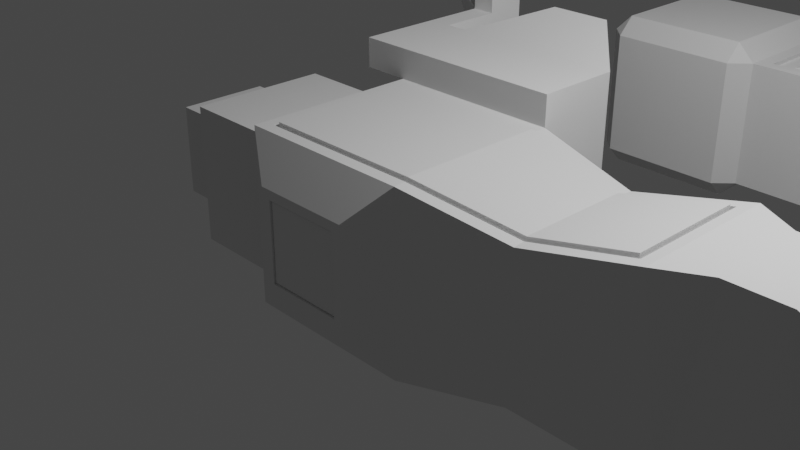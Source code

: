 # Source: LowPoly_SF01.blend  (saved by Blender 2.83.18; exported with 4.5.12 LTS)
import bpy
from mathutils import Matrix  # noqa: F401  (used for matrix-valued properties, if any)

bpy.ops.wm.read_factory_settings(use_empty=True)
scene = bpy.context.scene
scene.name = 'Scene'

# ---- collections
col_collection = bpy.data.collections.new('Collection'); scene.collection.children.link(col_collection)

# ---- world
world_world = bpy.data.worlds.new('World'); scene.world = world_world
world_world.use_nodes = True; world_world.node_tree.nodes.clear()
_N = world_world.node_tree.nodes; _L = world_world.node_tree.links
n0 = _N.new('ShaderNodeOutputWorld'); n0.name = 'World Output'; n0.location = (300, 300)
n1 = _N.new('ShaderNodeBackground'); n1.name = 'Background'; n1.location = (10, 300)
n1.inputs[0].default_value = (0.05088, 0.05088, 0.05088, 1.0)
_L.new(n1.outputs[0], n0.inputs[0])
n0.is_active_output = True
world_world.color = (0.05088, 0.05088, 0.05088)
world_world.use_sun_shadow = False
world_world.sun_shadow_jitter_overblur = 0.0

# ---- cameras
cam_camera = bpy.data.cameras.new('Camera')
cam_camera.clip_end = 100.0
cam_camera.ortho_scale = 7.314

# ---- lights
light_light = bpy.data.lights.new('Light', 'POINT')
light_light.transmission_factor = 0.0
light_light.energy = 1000.0
light_light.shadow_soft_size = 0.1
light_light.shadow_maximum_resolution = 0.006
light_light.use_absolute_resolution = True

# ---- meshes
me_cube_001 = bpy.data.meshes.new('Cube.001')
me_cube_001.from_pydata([(-1.0, -0.7956, -0.7956), (-1.0, -0.7956, 0.7956), (-1.0, 0.7956, -0.7956), (-1.0, 0.7956, 0.7956), (1.0, -1.0, -1.0), (1.0, -1.0, 1.0), (1.0, 1.0, -1.0), (0.9885, 0.864, 1.002), (2.182, 0.6542, 0.7923), (2.194, 0.7903, -0.7903), (2.194, -0.7903, -0.7903), (2.194, -0.7903, 0.7903), (3.305, 0.6542, 1.069), (3.437, 0.7903, -0.7903), (3.437, -0.7903, -0.7903), (3.305, -0.6542, 1.069), (3.887, 0.538, 1.102), (3.749, 0.7903, -0.7903), (3.749, -0.7903, -0.7903), (3.887, -0.538, 1.102), (4.076, 0.538, 1.102), (4.026, 0.7903, -0.7903), (4.026, -0.7903, -0.7903), (4.076, -0.538, 1.102), (4.276, 0.538, 1.102), (4.32, 0.7903, -0.7903), (4.32, -0.7903, -0.7903), (4.276, -0.538, 1.102), (4.493, 0.538, 1.102), (4.638, 0.7903, -0.7903), (4.638, -0.7903, -0.7903), (4.493, -0.538, 1.102), (-1.0, 1.985, 1.0), (-1.0, 1.985, -1.0), (1.0, 1.985, -1.0), (1.0, 1.985, 1.0), (-1.0, 1.0, 1.344), (1.0, 1.0, 1.344), (-1.0, 1.985, 1.344), (1.0, 1.985, 1.344), (-0.361, 2.738, 1.472), (0.361, 2.738, 1.472), (-0.361, 2.738, 1.596), (0.361, 2.738, 1.596), (-1.274, 1.985, 1.0), (-1.274, 1.0, 1.0), (-1.274, 1.985, 1.344), (-1.274, 1.0, 1.344), (-1.55, 1.985, 1.0), (-1.55, 1.0, 1.0), (-1.55, 1.985, 1.344), (-1.55, 1.0, 1.344), (-1.274, 2.705, 1.344), (-1.274, 2.705, 1.0), (-1.55, 2.705, 1.344), (-1.55, 2.705, 1.0), (-1.274, 3.196, 1.344), (-1.274, 3.196, 1.0), (-1.55, 3.196, 1.344), (-1.55, 3.196, 1.0), (-1.55, 2.705, 1.82), (-1.274, 2.705, 1.82), (-1.55, 3.196, 1.82), (-1.274, 3.196, 1.82), (-1.55, 2.705, 2.096), (-1.274, 2.705, 2.096), (-1.55, 3.196, 2.096), (-1.274, 3.196, 2.096), (-1.55, 2.705, 2.413), (-1.274, 2.705, 2.413), (-1.55, 3.196, 2.413), (-1.274, 3.196, 2.413), (-1.0, 1.0, -1.0), (-1.0, -1.0, -1.0), (-0.864, -0.864, 1.0), (-0.864, 0.864, 1.0), (-2.266, 0.523, -0.523), (-2.266, -0.523, -0.523), (-2.266, -0.523, 0.523), (-2.266, 0.523, 0.523), (-2.266, 0.7956, -0.7956), (-2.266, -0.7956, -0.7956), (-2.266, -0.7956, 0.7956), (-2.266, 0.7956, 0.7956), (-2.986, 0.3744, -0.3744), (-2.986, -0.3744, -0.3744), (-2.986, -0.3744, 0.3744), (-2.986, 0.3744, 0.3744), (-2.986, 0.4969, -0.4969), (-2.986, -0.4969, -0.4969), (-2.986, -0.4969, 0.4969), (-2.986, 0.4969, 0.4969), (-2.213, 0.3484, -0.3484), (-2.213, -0.3484, -0.3484), (-2.213, -0.3484, 0.3484), (-2.213, 0.3484, 0.3484), (-0.4578, -1.267, -0.4578), (-0.4578, -1.267, 0.4578), (0.4578, -1.267, 0.4578), (0.4578, -1.267, -0.4578), (-0.5665, -1.267, -0.5665), (-0.5665, -1.267, 0.5665), (0.5665, -1.267, 0.5665), (0.5665, -1.267, -0.5665), (-0.4413, -1.234, -0.4413), (-0.4413, -1.234, 0.4413), (0.4413, -1.234, 0.4413), (0.4413, -1.234, -0.4413), (-1.0, -1.0, 1.0), (-1.0, 1.0, 1.0), (1.0, 1.0, 1.0), (0.9885, -0.864, 1.002), (2.182, -0.6542, 0.7923), (2.194, 0.7903, 0.7903), (3.437, 0.7903, 1.102), (3.437, -0.7903, 1.102), (0.9896, 0.864, 0.955), (0.9896, -0.864, 0.955), (2.18, 0.6174, 0.7458), (2.183, -0.6542, 0.7453), (-0.8261, -0.8272, 0.953), (-0.8261, 0.8272, 0.953), (3.27, 0.6174, 1.013), (3.27, -0.6174, 1.013), (-0.8629, -0.864, 0.953), (-0.8629, 0.864, 0.953), (0.9865, 0.8272, 0.9556), (0.9865, -0.8272, 0.9556), (2.18, -0.6174, 0.7458), (2.183, 0.6542, 0.7453), (3.306, 0.6542, 1.022), (3.306, -0.6542, 1.022), (0.9853, 0.8272, 1.006), (0.9853, -0.8272, 1.006), (2.179, 0.6174, 0.7963), (2.179, -0.6174, 0.7963), (-0.8272, -0.8272, 1.004), (-0.8272, 0.8272, 1.004), (3.269, 0.6174, 1.064), (3.269, -0.6174, 1.064), (-0.4578, -1.234, -0.4578), (-0.4578, -1.234, 0.4578), (0.4578, -1.234, 0.4578), (0.4578, -1.234, -0.4578), (-0.4413, -1.234, -0.4413), (-0.4413, -1.234, 0.4413), (0.4413, -1.234, 0.4413), (0.4413, -1.234, -0.4413), (-0.4413, -1.249, -0.4413), (-0.4413, -1.249, 0.4413), (0.4413, -1.249, 0.4413), (0.4413, -1.249, -0.4413), (-2.986, 0.523, -0.523), (-2.986, -0.523, -0.523), (-2.986, -0.523, 0.523), (-2.986, 0.523, 0.523), (-2.986, 0.3484, -0.3484), (-2.986, -0.3484, -0.3484), (-2.986, -0.3484, 0.3484), (-2.986, 0.3484, 0.3484), (-2.976, -0.4969, -0.4969), (-2.976, -0.3744, -0.3744), (-2.976, 0.3744, -0.3744), (-2.976, 0.4969, -0.4969), (-2.976, -0.4969, 0.4969), (-2.976, -0.3744, 0.3744), (-2.976, 0.4969, 0.4969), (-2.976, 0.3744, 0.3744), (-1.53, 2.724, 2.82), (-1.561, 2.708, 2.802), (-1.274, 2.705, 2.8), (-1.294, 2.724, 2.82), (-1.561, 3.192, 2.802), (-1.53, 3.176, 2.82), (-1.294, 3.176, 2.82), (-1.274, 3.196, 2.8), (-1.921, 3.059, 2.159), (-1.915, 3.069, 2.156), (-1.915, 2.832, 2.156), (-1.921, 2.842, 2.159), (-1.915, 3.069, 2.352), (-1.921, 3.059, 2.336), (-1.921, 2.842, 2.336), (-1.915, 2.832, 2.352), (-1.932, 3.051, 1.885), (-1.917, 3.072, 1.868), (-1.917, 2.829, 1.868), (-1.932, 2.849, 1.885), (-1.917, 3.072, 2.005), (-1.932, 3.051, 1.986), (-1.932, 2.849, 1.986), (-1.917, 2.829, 2.005), (-1.971, 2.832, 1.64), (-1.978, 2.842, 1.636), (-1.978, 2.842, 1.49), (-1.971, 2.832, 1.474), (-1.978, 3.058, 1.636), (-1.971, 3.069, 1.64), (-1.971, 3.069, 1.474), (-1.978, 3.058, 1.49), (4.863, 0.7612, 1.102), (4.911, 0.7359, 1.048), (4.911, 0.7359, -0.7359), (4.855, 0.7903, -0.7903), (4.911, -0.7359, -0.7359), (4.855, -0.7903, -0.7903), (4.863, -0.7612, 1.102), (4.911, -0.7359, 1.048), (0.9863, 0.8252, 1.034), (0.9847, 0.8272, 1.032), (0.983, 0.8255, 1.034), (0.9863, -0.8252, 1.034), (0.983, -0.8255, 1.034), (0.9847, -0.8272, 1.032), (2.18, 0.6158, 0.8248), (2.179, 0.6174, 0.8227), (2.177, 0.616, 0.8247), (2.18, -0.6158, 0.8248), (2.177, -0.616, 0.8247), (2.179, -0.6174, 0.8227), (-0.8278, -0.8272, 1.03), (-0.8262, -0.8255, 1.032), (-0.8262, 0.8255, 1.032), (-0.8278, 0.8272, 1.03), (3.268, 0.6174, 1.09), (3.267, 0.6158, 1.091), (3.267, -0.6158, 1.091), (3.268, -0.6174, 1.09)], [], [(0, 1, 82, 81), (32, 109, 45, 44), (5, 4, 10, 11), (108, 73, 100, 101), (72, 6, 4, 73), (111, 112, 119, 117), (15, 12, 130, 131), (4, 6, 9, 10), (12, 8, 129, 130), (6, 110, 113, 9), (114, 115, 19, 16), (9, 113, 114, 13), (11, 10, 14, 115), (10, 9, 13, 14), (19, 18, 22, 23), (13, 114, 16, 17), (115, 14, 18, 19), (14, 13, 17, 18), (20, 23, 27, 24), (18, 17, 21, 22), (16, 19, 23, 20), (17, 16, 20, 21), (25, 24, 28, 29), (21, 20, 24, 25), (23, 22, 26, 27), (22, 21, 25, 26), (27, 26, 30, 31), (26, 25, 29, 30), (24, 27, 31, 28), (28, 31, 206, 200), (31, 30, 205, 206), (30, 29, 203, 205), (202, 201, 207, 204), (33, 32, 35, 34), (72, 109, 32, 33), (110, 6, 34, 35), (6, 72, 33, 34), (36, 37, 39, 38), (109, 110, 37, 36), (110, 35, 39, 37), (38, 39, 43, 42), (41, 40, 42, 43), (39, 35, 41, 43), (35, 32, 40, 41), (32, 38, 42, 40), (46, 44, 53, 52), (109, 36, 47, 45), (38, 32, 44, 46), (36, 38, 46, 47), (48, 49, 51, 50), (47, 46, 50, 51), (45, 47, 51, 49), (44, 45, 49, 48), (53, 55, 59, 57), (44, 48, 55, 53), (50, 46, 52, 54), (48, 50, 54, 55), (56, 57, 59, 58), (52, 53, 57, 56), (56, 58, 62, 63), (54, 58, 197, 192), (194, 193, 196, 199), (58, 59, 198, 197), (59, 55, 195, 198), (60, 61, 65, 64), (54, 52, 61, 60), (52, 56, 63, 61), (58, 54, 60, 62), (66, 64, 68, 70), (63, 62, 66, 67), (61, 63, 67, 65), (66, 62, 185, 188), (184, 187, 190, 189), (60, 64, 191, 186), (64, 66, 188, 191), (68, 169, 183, 178), (67, 66, 70, 71), (65, 67, 71, 69), (64, 65, 69, 68), (70, 68, 178, 177), (71, 70, 172, 175), (169, 172, 180, 183), (172, 70, 177, 180), (168, 171, 174, 173), (69, 71, 175, 170), (0, 2, 72, 73), (1, 0, 73, 108), (3, 1, 108, 109), (2, 3, 109, 72), (79, 76, 152, 155), (1, 3, 83, 82), (2, 0, 81, 80), (3, 2, 80, 83), (77, 76, 80, 81), (78, 77, 81, 82), (79, 78, 82, 83), (76, 79, 83, 80), (158, 159, 95, 94), (77, 78, 154, 153), (78, 79, 155, 154), (76, 77, 153, 152), (90, 91, 166, 164), (85, 84, 162, 161), (87, 86, 165, 167), (89, 90, 164, 160), (93, 94, 95, 92), (156, 157, 93, 92), (159, 156, 92, 95), (157, 158, 94, 93), (98, 97, 141, 142), (73, 4, 103, 100), (5, 108, 101, 102), (4, 5, 102, 103), (96, 97, 101, 100), (98, 99, 103, 102), (99, 96, 100, 103), (97, 98, 102, 101), (104, 107, 147, 144), (99, 98, 142, 143), (96, 99, 143, 140), (97, 96, 140, 141), (74, 75, 109, 108), (75, 7, 110, 109), (111, 74, 108, 5), (112, 111, 5, 11), (7, 8, 113, 110), (12, 15, 115, 114), (15, 112, 11, 115), (8, 12, 114, 113), (127, 128, 135, 133), (123, 122, 138, 139), (122, 118, 134, 138), (7, 75, 125, 116), (112, 15, 131, 119), (8, 7, 116, 129), (74, 111, 117, 124), (75, 74, 124, 125), (120, 121, 125, 124), (121, 126, 116, 125), (127, 120, 124, 117), (128, 127, 117, 119), (126, 118, 129, 116), (122, 123, 131, 130), (123, 128, 119, 131), (118, 122, 130, 129), (137, 136, 220, 223), (136, 133, 213, 220), (214, 217, 226, 225), (126, 121, 137, 132), (128, 123, 139, 135), (118, 126, 132, 134), (120, 127, 133, 136), (121, 120, 136, 137), (104, 105, 141, 140), (106, 107, 143, 142), (107, 104, 140, 143), (105, 106, 142, 141), (145, 144, 148, 149), (105, 104, 144, 145), (106, 105, 145, 146), (107, 106, 146, 147), (151, 150, 149, 148), (146, 145, 149, 150), (147, 146, 150, 151), (144, 147, 151, 148), (89, 88, 152, 153), (90, 89, 153, 154), (91, 90, 154, 155), (88, 91, 155, 152), (84, 85, 157, 156), (85, 86, 158, 157), (86, 87, 159, 158), (87, 84, 156, 159), (161, 162, 163, 160), (165, 161, 160, 164), (167, 165, 164, 166), (162, 167, 166, 163), (88, 89, 160, 163), (84, 87, 167, 162), (86, 85, 161, 165), (91, 88, 163, 166), (169, 170, 171, 168), (173, 174, 175, 172), (174, 171, 170, 175), (172, 169, 168, 173), (68, 69, 170, 169), (177, 178, 179, 176), (181, 182, 183, 180), (178, 183, 182, 179), (180, 177, 176, 181), (176, 179, 182, 181), (185, 186, 187, 184), (189, 190, 191, 188), (190, 187, 186, 191), (188, 185, 184, 189), (62, 60, 186, 185), (193, 194, 195, 192), (197, 198, 199, 196), (194, 199, 198, 195), (196, 193, 192, 197), (55, 54, 192, 195), (201, 202, 203, 200), (205, 203, 202, 204), (200, 206, 207, 201), (206, 205, 204, 207), (29, 28, 200, 203), (134, 132, 209, 215), (138, 134, 215, 224), (210, 222, 221, 212), (132, 137, 223, 209), (133, 135, 219, 213), (139, 138, 224, 227), (135, 139, 227, 219), (208, 209, 210), (211, 212, 213), (214, 215, 216), (217, 218, 219), (210, 212, 211, 208), (216, 218, 217, 214), (221, 222, 223, 220), (222, 210, 209, 223), (212, 221, 220, 213), (218, 211, 213, 219), (215, 209, 208, 216), (225, 226, 227, 224), (219, 227, 226, 217), (224, 215, 214, 225), (208, 211, 218, 216)])
_uv = me_cube_001.uv_layers.new(name='UVMap')
_uv.uv.foreach_set('vector', [0.4005, 0.02555, 0.5995, 0.02555, 0.5995, 0.02555, 0.4005, 0.02555, 0.625, 0.25, 0.625, 0.25, 0.625, 0.25, 0.625, 0.25, 0.625, 0.75, 0.375, 0.75, 0.375, 0.75, 0.625, 0.75, 0.625, 0.0, 0.375, 0.0, 0.375, 0.0, 0.625, 0.0, 0.125, 0.5, 0.375, 0.5, 0.375, 0.75, 0.125, 0.75, 0.625, 0.7329, 0.625, 0.7285, 0.625, 0.7285, 0.625, 0.7329, 0.625, 0.7285, 0.625, 0.5215, 0.625, 0.5215, 0.625, 0.7285, 0.375, 0.75, 0.375, 0.5, 0.375, 0.5, 0.375, 0.75, 0.625, 0.5215, 0.625, 0.5215, 0.625, 0.5215, 0.625, 0.5215, 0.375, 0.5, 0.625, 0.5, 0.625, 0.5, 0.375, 0.5, 0.625, 0.5, 0.625, 0.75, 0.625, 0.75, 0.625, 0.5, 0.375, 0.5, 0.625, 0.5, 0.625, 0.5, 0.375, 0.5, 0.625, 0.75, 0.375, 0.75, 0.375, 0.75, 0.625, 0.75, 0.375, 0.75, 0.375, 0.5, 0.375, 0.5, 0.375, 0.75, 0.625, 0.75, 0.375, 0.75, 0.375, 0.75, 0.625, 0.75, 0.375, 0.5, 0.625, 0.5, 0.625, 0.5, 0.375, 0.5, 0.625, 0.75, 0.375, 0.75, 0.375, 0.75, 0.625, 0.75, 0.375, 0.75, 0.375, 0.5, 0.375, 0.5, 0.375, 0.75, 0.625, 0.5, 0.625, 0.75, 0.625, 0.75, 0.625, 0.5, 0.375, 0.75, 0.375, 0.5, 0.375, 0.5, 0.375, 0.75, 0.625, 0.5, 0.625, 0.75, 0.625, 0.75, 0.625, 0.5, 0.375, 0.5, 0.625, 0.5, 0.625, 0.5, 0.375, 0.5, 0.375, 0.5, 0.625, 0.5, 0.625, 0.5, 0.375, 0.5, 0.375, 0.5, 0.625, 0.5, 0.625, 0.5, 0.375, 0.5, 0.625, 0.75, 0.375, 0.75, 0.375, 0.75, 0.625, 0.75, 0.375, 0.75, 0.375, 0.5, 0.375, 0.5, 0.375, 0.75, 0.625, 0.75, 0.375, 0.75, 0.375, 0.75, 0.625, 0.75, 0.375, 0.75, 0.375, 0.5, 0.375, 0.5, 0.375, 0.75, 0.625, 0.5, 0.625, 0.75, 0.625, 0.75, 0.625, 0.5, 0.625, 0.5, 0.625, 0.75, 0.625, 0.75, 0.625, 0.5, 0.625, 0.75, 0.375, 0.75, 0.375, 0.75, 0.625, 0.75, 0.375, 0.75, 0.375, 0.5, 0.375, 0.5, 0.375, 0.75, 0.3822, 0.5086, 0.6178, 0.5086, 0.6178, 0.7414, 0.3822, 0.7414, 0.375, 0.25, 0.625, 0.25, 0.625, 0.5, 0.375, 0.5, 0.375, 0.25, 0.625, 0.25, 0.625, 0.25, 0.375, 0.25, 0.625, 0.5, 0.375, 0.5, 0.375, 0.5, 0.625, 0.5, 0.375, 0.5, 0.125, 0.5, 0.125, 0.5, 0.375, 0.5, 0.875, 0.5, 0.625, 0.5, 0.625, 0.5, 0.875, 0.5, 0.875, 0.5, 0.625, 0.5, 0.625, 0.5, 0.875, 0.5, 0.625, 0.5, 0.625, 0.5, 0.625, 0.5, 0.625, 0.5, 0.875, 0.5, 0.625, 0.5, 0.625, 0.5, 0.875, 0.5, 0.625, 0.5, 0.625, 0.25, 0.625, 0.25, 0.625, 0.5, 0.625, 0.5, 0.625, 0.5, 0.625, 0.5, 0.625, 0.5, 0.625, 0.5, 0.625, 0.25, 0.625, 0.25, 0.625, 0.5, 0.625, 0.25, 0.625, 0.25, 0.625, 0.25, 0.625, 0.25, 0.625, 0.25, 0.625, 0.25, 0.625, 0.25, 0.625, 0.25, 0.875, 0.5, 0.875, 0.5, 0.875, 0.5, 0.875, 0.5, 0.625, 0.25, 0.625, 0.25, 0.625, 0.25, 0.625, 0.25, 0.875, 0.5, 0.875, 0.5, 0.875, 0.5, 0.875, 0.5, 0.625, 0.25, 0.625, 0.25, 0.625, 0.25, 0.625, 0.25, 0.875, 0.5, 0.875, 0.5, 0.875, 0.5, 0.875, 0.5, 0.875, 0.5, 0.875, 0.5, 0.875, 0.5, 0.875, 0.5, 0.625, 0.25, 0.625, 0.25, 0.625, 0.25, 0.625, 0.25, 0.625, 0.25, 0.625, 0.25, 0.625, 0.25, 0.625, 0.25, 0.625, 0.25, 0.625, 0.25, 0.625, 0.25, 0.625, 0.25, 0.875, 0.5, 0.875, 0.5, 0.875, 0.5, 0.875, 0.5, 0.625, 0.25, 0.625, 0.25, 0.625, 0.25, 0.625, 0.25, 0.625, 0.25, 0.625, 0.25, 0.625, 0.25, 0.625, 0.25, 0.625, 0.25, 0.625, 0.25, 0.625, 0.25, 0.625, 0.25, 0.625, 0.25, 0.625, 0.25, 0.625, 0.25, 0.625, 0.25, 0.875, 0.5, 0.875, 0.5, 0.875, 0.5, 0.875, 0.5, 0.625, 0.25, 0.625, 0.25, 0.625, 0.25, 0.625, 0.25, 0.625, 0.25, 0.625, 0.25, 0.625, 0.25, 0.625, 0.25, 0.625, 0.25, 0.625, 0.25, 0.625, 0.25, 0.625, 0.25, 0.875, 0.5, 0.875, 0.5, 0.875, 0.5, 0.875, 0.5, 0.875, 0.5, 0.875, 0.5, 0.875, 0.5, 0.875, 0.5, 0.625, 0.25, 0.625, 0.25, 0.625, 0.25, 0.625, 0.25, 0.875, 0.5, 0.875, 0.5, 0.875, 0.5, 0.875, 0.5, 0.875, 0.5, 0.875, 0.5, 0.875, 0.5, 0.875, 0.5, 0.625, 0.25, 0.625, 0.25, 0.625, 0.25, 0.625, 0.25, 0.625, 0.25, 0.625, 0.25, 0.625, 0.25, 0.625, 0.25, 0.625, 0.25, 0.625, 0.25, 0.625, 0.25, 0.625, 0.25, 0.875, 0.5, 0.875, 0.5, 0.875, 0.5, 0.875, 0.5, 0.875, 0.5, 0.875, 0.5, 0.875, 0.5, 0.875, 0.5, 0.875, 0.5, 0.875, 0.5, 0.875, 0.5, 0.875, 0.5, 0.875, 0.5, 0.875, 0.5, 0.875, 0.5, 0.875, 0.5, 0.625, 0.25, 0.625, 0.25, 0.625, 0.25, 0.625, 0.25, 0.625, 0.25, 0.625, 0.25, 0.625, 0.25, 0.625, 0.25, 0.875, 0.5, 0.875, 0.5, 0.875, 0.5, 0.875, 0.5, 0.875, 0.5, 0.875, 0.5, 0.875, 0.5, 0.875, 0.5, 0.625, 0.25, 0.625, 0.25, 0.625, 0.25, 0.625, 0.25, 0.875, 0.5, 0.875, 0.5, 0.875, 0.5, 0.875, 0.5, 0.625, 0.25, 0.625, 0.25, 0.625, 0.25, 0.625, 0.25, 0.875, 0.5, 0.875, 0.5, 0.875, 0.5, 0.875, 0.5, 0.625, 0.25, 0.625, 0.25, 0.625, 0.25, 0.625, 0.25, 0.4005, 0.02555, 0.4005, 0.2245, 0.375, 0.25, 0.375, 0.0, 0.5995, 0.02555, 0.4005, 0.02555, 0.375, 0.0, 0.625, 0.0, 0.5995, 0.2245, 0.5995, 0.02555, 0.625, 0.0, 0.625, 0.25, 0.4005, 0.2245, 0.5995, 0.2245, 0.625, 0.25, 0.375, 0.25, 0.5654, 0.1904, 0.4346, 0.1904, 0.4346, 0.1904, 0.5654, 0.1904, 0.5995, 0.02555, 0.5995, 0.2245, 0.5995, 0.2245, 0.5995, 0.02555, 0.4005, 0.2245, 0.4005, 0.02555, 0.4005, 0.02555, 0.4005, 0.2245, 0.5995, 0.2245, 0.4005, 0.2245, 0.4005, 0.2245, 0.5995, 0.2245, 0.4346, 0.05963, 0.4346, 0.1904, 0.4005, 0.2245, 0.4005, 0.02555, 0.5654, 0.05963, 0.4346, 0.05963, 0.4005, 0.02555, 0.5995, 0.02555, 0.5654, 0.1904, 0.5654, 0.05963, 0.5995, 0.02555, 0.5995, 0.2245, 0.4346, 0.1904, 0.5654, 0.1904, 0.5995, 0.2245, 0.4005, 0.2245, 0.5436, 0.08145, 0.5436, 0.1686, 0.5436, 0.1686, 0.5436, 0.08145, 0.4346, 0.05963, 0.5654, 0.05963, 0.5654, 0.05963, 0.4346, 0.05963, 0.5654, 0.05963, 0.5654, 0.1904, 0.5654, 0.1904, 0.5654, 0.05963, 0.4346, 0.1904, 0.4346, 0.05963, 0.4346, 0.05963, 0.4346, 0.1904, 0.5621, 0.06288, 0.5621, 0.1871, 0.5621, 0.1871, 0.5621, 0.06288, 0.4532, 0.07819, 0.4532, 0.1718, 0.4532, 0.1718, 0.4532, 0.07819, 0.5468, 0.1718, 0.5468, 0.07819, 0.5468, 0.07819, 0.5468, 0.1718, 0.4379, 0.06288, 0.5621, 0.06288, 0.5621, 0.06288, 0.4379, 0.06288, 0.4564, 0.08145, 0.5436, 0.08145, 0.5436, 0.1686, 0.4564, 0.1686, 0.4564, 0.1686, 0.4564, 0.08145, 0.4564, 0.08145, 0.4564, 0.1686, 0.5436, 0.1686, 0.4564, 0.1686, 0.4564, 0.1686, 0.5436, 0.1686, 0.4564, 0.08145, 0.5436, 0.08145, 0.5436, 0.08145, 0.4564, 0.08145, 0.601, 0.774, 0.601, 0.976, 0.601, 0.976, 0.601, 0.774, 0.125, 0.75, 0.375, 0.75, 0.375, 0.75, 0.125, 0.75, 0.625, 0.75, 0.875, 0.75, 0.875, 0.75, 0.625, 0.75, 0.375, 0.75, 0.625, 0.75, 0.625, 0.75, 0.375, 0.75, 0.399, 0.976, 0.601, 0.976, 0.625, 1.0, 0.375, 1.0, 0.601, 0.774, 0.399, 0.774, 0.375, 0.75, 0.625, 0.75, 0.399, 0.774, 0.399, 0.976, 0.375, 1.0, 0.375, 0.75, 0.601, 0.976, 0.601, 0.774, 0.625, 0.75, 0.625, 1.0, 0.4026, 0.9724, 0.4026, 0.7776, 0.4026, 0.7776, 0.4026, 0.9724, 0.399, 0.774, 0.601, 0.774, 0.601, 0.774, 0.399, 0.774, 0.399, 0.976, 0.399, 0.774, 0.399, 0.774, 0.399, 0.976, 0.601, 0.976, 0.399, 0.976, 0.399, 0.976, 0.601, 0.976, 0.858, 0.733, 0.858, 0.517, 0.875, 0.5, 0.875, 0.75, 0.858, 0.517, 0.625, 0.5171, 0.625, 0.5, 0.875, 0.5, 0.625, 0.7329, 0.858, 0.733, 0.875, 0.75, 0.625, 0.75, 0.625, 0.7285, 0.625, 0.7329, 0.625, 0.75, 0.625, 0.75, 0.625, 0.5171, 0.625, 0.5215, 0.625, 0.5, 0.625, 0.5, 0.625, 0.5215, 0.625, 0.7285, 0.625, 0.75, 0.625, 0.5, 0.625, 0.7285, 0.625, 0.7285, 0.625, 0.75, 0.625, 0.75, 0.625, 0.5215, 0.625, 0.5215, 0.625, 0.5, 0.625, 0.5, 0.625, 0.7282, 0.625, 0.7227, 0.625, 0.7227, 0.625, 0.7282, 0.625, 0.7227, 0.625, 0.5273, 0.625, 0.5273, 0.625, 0.7227, 0.625, 0.5273, 0.625, 0.5273, 0.625, 0.5273, 0.625, 0.5273, 0.625, 0.5171, 0.858, 0.517, 0.858, 0.517, 0.625, 0.5171, 0.625, 0.7285, 0.625, 0.7285, 0.625, 0.7285, 0.625, 0.7285, 0.625, 0.5215, 0.625, 0.5171, 0.625, 0.5171, 0.625, 0.5215, 0.858, 0.733, 0.625, 0.7329, 0.625, 0.7329, 0.858, 0.733, 0.858, 0.517, 0.858, 0.733, 0.858, 0.733, 0.858, 0.517, 0.8534, 0.7284, 0.8534, 0.5216, 0.858, 0.517, 0.858, 0.733, 0.8534, 0.5216, 0.625, 0.5218, 0.625, 0.5171, 0.858, 0.517, 0.625, 0.7282, 0.8534, 0.7284, 0.858, 0.733, 0.625, 0.7329, 0.625, 0.7227, 0.625, 0.7282, 0.625, 0.7329, 0.625, 0.7285, 0.625, 0.5218, 0.625, 0.5273, 0.625, 0.5215, 0.625, 0.5171, 0.625, 0.5273, 0.625, 0.7227, 0.625, 0.7285, 0.625, 0.5215, 0.625, 0.7227, 0.625, 0.7227, 0.625, 0.7285, 0.625, 0.7285, 0.625, 0.5273, 0.625, 0.5273, 0.625, 0.5215, 0.625, 0.5215, 0.8534, 0.5216, 0.8534, 0.7284, 0.8534, 0.7284, 0.8534, 0.5216, 0.8534, 0.7284, 0.625, 0.7282, 0.625, 0.7282, 0.8534, 0.7284, 0.625, 0.5276, 0.625, 0.7224, 0.625, 0.7224, 0.625, 0.5276, 0.625, 0.5218, 0.8534, 0.5216, 0.8534, 0.5216, 0.625, 0.5218, 0.625, 0.7227, 0.625, 0.7227, 0.625, 0.7227, 0.625, 0.7227, 0.625, 0.5273, 0.625, 0.5218, 0.625, 0.5218, 0.625, 0.5273, 0.8534, 0.7284, 0.625, 0.7282, 0.625, 0.7282, 0.8534, 0.7284, 0.8534, 0.5216, 0.8534, 0.7284, 0.8534, 0.7284, 0.8534, 0.5216, 0.4026, 0.9724, 0.5974, 0.9724, 0.601, 0.976, 0.399, 0.976, 0.5974, 0.7776, 0.4026, 0.7776, 0.399, 0.774, 0.601, 0.774, 0.4026, 0.7776, 0.4026, 0.9724, 0.399, 0.976, 0.399, 0.774, 0.5974, 0.9724, 0.5974, 0.7776, 0.601, 0.774, 0.601, 0.976, 0.5974, 0.9724, 0.4026, 0.9724, 0.4026, 0.9724, 0.5974, 0.9724, 0.5974, 0.9724, 0.4026, 0.9724, 0.4026, 0.9724, 0.5974, 0.9724, 0.5974, 0.7776, 0.5974, 0.9724, 0.5974, 0.9724, 0.5974, 0.7776, 0.4026, 0.7776, 0.5974, 0.7776, 0.5974, 0.7776, 0.4026, 0.7776, 0.4026, 0.7776, 0.5974, 0.7776, 0.5974, 0.9724, 0.4026, 0.9724, 0.5974, 0.7776, 0.5974, 0.9724, 0.5974, 0.9724, 0.5974, 0.7776, 0.4026, 0.7776, 0.5974, 0.7776, 0.5974, 0.7776, 0.4026, 0.7776, 0.4026, 0.9724, 0.4026, 0.7776, 0.4026, 0.7776, 0.4026, 0.9724, 0.4379, 0.06288, 0.4379, 0.1871, 0.4346, 0.1904, 0.4346, 0.05963, 0.5621, 0.06288, 0.4379, 0.06288, 0.4346, 0.05963, 0.5654, 0.05963, 0.5621, 0.1871, 0.5621, 0.06288, 0.5654, 0.05963, 0.5654, 0.1904, 0.4379, 0.1871, 0.5621, 0.1871, 0.5654, 0.1904, 0.4346, 0.1904, 0.4532, 0.1718, 0.4532, 0.07819, 0.4564, 0.08145, 0.4564, 0.1686, 0.4532, 0.07819, 0.5468, 0.07819, 0.5436, 0.08145, 0.4564, 0.08145, 0.5468, 0.07819, 0.5468, 0.1718, 0.5436, 0.1686, 0.5436, 0.08145, 0.5468, 0.1718, 0.4532, 0.1718, 0.4564, 0.1686, 0.5436, 0.1686, 0.4532, 0.07819, 0.4532, 0.1718, 0.4379, 0.1871, 0.4379, 0.06288, 0.5468, 0.07819, 0.4532, 0.07819, 0.4379, 0.06288, 0.5621, 0.06288, 0.5468, 0.1718, 0.5468, 0.07819, 0.5621, 0.06288, 0.5621, 0.1871, 0.4532, 0.1718, 0.5468, 0.1718, 0.5621, 0.1871, 0.4379, 0.1871, 0.4379, 0.1871, 0.4379, 0.06288, 0.4379, 0.06288, 0.4379, 0.1871, 0.4532, 0.1718, 0.5468, 0.1718, 0.5468, 0.1718, 0.4532, 0.1718, 0.5468, 0.07819, 0.4532, 0.07819, 0.4532, 0.07819, 0.5468, 0.07819, 0.5621, 0.1871, 0.4379, 0.1871, 0.4379, 0.1871, 0.5621, 0.1871, 0.875, 0.5, 0.875, 0.5, 0.875, 0.5, 0.875, 0.5, 0.875, 0.5, 0.875, 0.5, 0.875, 0.5, 0.875, 0.5, 0.875, 0.5, 0.875, 0.5, 0.875, 0.5, 0.875, 0.5, 0.875, 0.5, 0.875, 0.5, 0.875, 0.5, 0.875, 0.5, 0.875, 0.5, 0.875, 0.5, 0.875, 0.5, 0.875, 0.5, 0.875, 0.5, 0.875, 0.5, 0.875, 0.5, 0.875, 0.5, 0.875, 0.5, 0.875, 0.5, 0.875, 0.5, 0.875, 0.5, 0.875, 0.5, 0.875, 0.5, 0.875, 0.5, 0.875, 0.5, 0.625, 0.25, 0.625, 0.25, 0.625, 0.25, 0.625, 0.25, 0.875, 0.5, 0.875, 0.5, 0.875, 0.5, 0.875, 0.5, 0.875, 0.5, 0.875, 0.5, 0.875, 0.5, 0.875, 0.5, 0.875, 0.5, 0.875, 0.5, 0.875, 0.5, 0.875, 0.5, 0.875, 0.5, 0.875, 0.5, 0.875, 0.5, 0.875, 0.5, 0.625, 0.25, 0.625, 0.25, 0.625, 0.25, 0.625, 0.25, 0.875, 0.5, 0.875, 0.5, 0.875, 0.5, 0.875, 0.5, 0.625, 0.25, 0.625, 0.25, 0.625, 0.25, 0.625, 0.25, 0.625, 0.25, 0.625, 0.25, 0.625, 0.25, 0.625, 0.25, 0.625, 0.25, 0.625, 0.25, 0.625, 0.25, 0.625, 0.25, 0.625, 0.25, 0.625, 0.25, 0.625, 0.25, 0.625, 0.25, 0.625, 0.25, 0.625, 0.25, 0.625, 0.25, 0.625, 0.25, 0.6178, 0.5086, 0.3822, 0.5086, 0.375, 0.5, 0.625, 0.5, 0.375, 0.75, 0.375, 0.5, 0.3822, 0.5086, 0.3822, 0.7414, 0.625, 0.5, 0.625, 0.75, 0.6178, 0.7414, 0.6178, 0.5086, 0.625, 0.75, 0.375, 0.75, 0.3822, 0.7414, 0.6178, 0.7414, 0.375, 0.5, 0.625, 0.5, 0.625, 0.5, 0.375, 0.5, 0.625, 0.5273, 0.625, 0.5218, 0.625, 0.5218, 0.625, 0.5273, 0.625, 0.5273, 0.625, 0.5273, 0.625, 0.5273, 0.625, 0.5273, 0.6252, 0.522, 0.8532, 0.5218, 0.8532, 0.7282, 0.6252, 0.728, 0.625, 0.5218, 0.8534, 0.5216, 0.8534, 0.5216, 0.625, 0.5218, 0.625, 0.7282, 0.625, 0.7227, 0.625, 0.7227, 0.625, 0.7282, 0.625, 0.7227, 0.625, 0.5273, 0.625, 0.5273, 0.625, 0.7227, 0.625, 0.7227, 0.625, 0.7227, 0.625, 0.7227, 0.625, 0.7227, 0.625, 0.522, 0.625, 0.5218, 0.6252, 0.522, 0.625, 0.728, 0.6252, 0.728, 0.625, 0.7282, 0.625, 0.5276, 0.625, 0.5273, 0.625, 0.5276, 0.625, 0.7224, 0.625, 0.7224, 0.625, 0.7227, 0.6252, 0.522, 0.6252, 0.728, 0.625, 0.728, 0.625, 0.522, 0.625, 0.5276, 0.625, 0.7224, 0.625, 0.7224, 0.625, 0.5276, 0.8532, 0.7282, 0.8532, 0.5218, 0.8534, 0.5216, 0.8534, 0.7284, 0.8532, 0.5218, 0.6252, 0.522, 0.625, 0.5218, 0.8534, 0.5216, 0.6252, 0.728, 0.8532, 0.7282, 0.8534, 0.7284, 0.625, 0.7282, 0.625, 0.7224, 0.625, 0.728, 0.625, 0.7282, 0.625, 0.7227, 0.625, 0.5273, 0.625, 0.5218, 0.625, 0.522, 0.625, 0.5276, 0.625, 0.5276, 0.625, 0.7224, 0.625, 0.7227, 0.625, 0.5273, 0.625, 0.7227, 0.625, 0.7227, 0.625, 0.7224, 0.625, 0.7224, 0.625, 0.5273, 0.625, 0.5273, 0.625, 0.5276, 0.625, 0.5276, 0.625, 0.522, 0.625, 0.728, 0.625, 0.7224, 0.625, 0.5276])
me_cube_001.use_remesh_fix_poles = True
me_cube_001.use_remesh_preserve_attributes = False
me_cube_001.use_mirror_vertex_groups = False
me_cube_001.update()
me_cube_002 = bpy.data.meshes.new('Cube.002')
me_cube_002.from_pydata([(1.919, -0.7815, 0.7815), (1.919, -0.7815, -0.7815), (1.919, 0.7815, -0.7815), (1.919, 0.7815, 0.7815), (-0.08067, 0.5113, 0.5113), (-0.08067, -0.5113, 0.5113), (-0.08067, 0.5113, -0.5113), (-0.08067, -0.5113, -0.5113), (-0.7815, -0.7815, -1.0), (-0.7815, -1.0, -0.7815), (-1.0, -0.7815, -0.7815), (-0.7815, -1.0, 0.7815), (-0.7815, -0.7815, 1.0), (-1.0, -0.7815, 0.7815), (-0.7815, 0.7815, -1.0), (-1.0, 0.7815, -0.7815), (-0.7815, 1.0, -0.7815), (-0.7815, 0.7815, 1.0), (-0.7815, 1.0, 0.7815), (-1.0, 0.7815, 0.7815), (0.7815, -0.7815, -1.0), (1.0, -0.7815, -0.7815), (0.7815, -1.0, -0.7815), (0.7815, -0.7815, 1.0), (0.7815, -1.0, 0.7815), (1.171, -0.6108, 0.7815), (0.7815, 0.7815, -1.0), (0.7815, 1.0, -0.7815), (1.0, 0.7815, -0.7815), (0.7815, 0.7815, 1.0), (1.171, 0.6108, 0.7815), (0.7815, 1.0, 0.7815), (3.035, -0.4597, 0.4597), (3.035, 0.4597, 0.4597), (3.035, 0.4597, -0.4597), (3.035, -0.4597, -0.4597), (3.487, -0.289, 0.4597), (3.487, 0.289, 0.4597), (3.657, 0.4597, -0.4597), (3.657, -0.4597, -0.4597), (4.148, -0.1733, 0.1733), (4.148, 0.1733, 0.1733), (4.148, 0.1733, -0.1733), (4.148, -0.1733, -0.1733), (1.0, -0.7815, 0.7815), (1.0, 0.7815, 0.7815), (1.897, 0.6108, 0.7879), (1.897, -0.6108, 0.7879), (3.012, 0.289, 0.4661), (3.012, -0.289, 0.4661), (3.657, -0.4597, 0.4597), (3.657, 0.4597, 0.4597), (1.892, -0.6108, 0.7336), (1.868, 0.4279, 0.7405), (3.007, -0.289, 0.4118), (3.007, 0.289, 0.4118), (1.348, -0.4279, 0.7288), (1.348, 0.4279, 0.7288), (3.298, -0.1061, 0.4079), (3.298, 0.1061, 0.4079), (1.165, -0.6108, 0.7272), (1.165, 0.6108, 0.7272), (1.892, 0.6108, 0.7336), (1.868, -0.4279, 0.7405), (2.983, 0.1061, 0.4187), (2.983, -0.1061, 0.4187), (3.481, -0.289, 0.4054), (3.481, 0.289, 0.4054), (1.934, -0.3765, 0.7761), (1.934, 0.3765, 0.7761), (2.916, -0.09335, 0.4929), (2.916, 0.09335, 0.4929), (1.477, -0.3765, 0.7657), (1.477, 0.3765, 0.7657), (3.193, -0.09335, 0.4833), (3.193, 0.09335, 0.4833)], [], [(22, 24, 11, 9), (13, 19, 4, 5), (2, 3, 33, 34), (29, 17, 12, 23), (19, 15, 6, 4), (16, 18, 31, 27), (8, 9, 10), (11, 12, 13), (14, 15, 16), (17, 18, 19), (20, 21, 22), (23, 24, 44), (26, 27, 28), (29, 45, 31), (14, 8, 10, 15), (9, 11, 13, 10), (12, 17, 19, 13), (18, 16, 15, 19), (26, 14, 16, 27), (17, 29, 31, 18), (45, 28, 27, 31), (20, 26, 28, 21), (29, 23, 44, 45), (24, 22, 21, 44), (8, 20, 22, 9), (23, 12, 11, 24), (14, 26, 20, 8), (7, 5, 4, 6), (10, 13, 5, 7), (28, 45, 3, 2), (15, 10, 7, 6), (44, 21, 1, 0), (47, 49, 54, 52), (21, 28, 2, 1), (32, 35, 39, 50), (49, 36, 66, 54), (1, 2, 34, 35), (0, 1, 35, 32), (38, 51, 41, 42), (35, 34, 38, 39), (34, 33, 51, 38), (46, 30, 61, 62), (42, 41, 40, 43), (51, 50, 40, 41), (50, 39, 43, 40), (39, 38, 42, 43), (25, 30, 45, 44), (30, 46, 3, 45), (47, 25, 44, 0), (46, 48, 33, 3), (49, 47, 0, 32), (37, 36, 50, 51), (36, 49, 32, 50), (48, 37, 51, 33), (56, 63, 68, 72), (63, 65, 70, 68), (65, 58, 74, 70), (25, 47, 52, 60), (30, 25, 60, 61), (37, 48, 55, 67), (36, 37, 67, 66), (48, 46, 62, 55), (56, 57, 61, 60), (57, 53, 62, 61), (63, 56, 60, 52), (53, 64, 55, 62), (65, 63, 52, 54), (59, 58, 66, 67), (58, 65, 54, 66), (64, 59, 67, 55), (73, 72, 68, 69), (69, 68, 70, 71), (71, 70, 74, 75), (57, 56, 72, 73), (59, 64, 71, 75), (58, 59, 75, 74), (64, 53, 69, 71), (53, 57, 73, 69)])
_uv = me_cube_002.uv_layers.new(name='UVMap')
_uv.uv.foreach_set('vector', [0.4023, 0.7773, 0.5977, 0.7773, 0.5977, 0.9727, 0.4023, 0.9727, 0.875, 0.7227, 0.875, 0.5273, 0.875, 0.5273, 0.875, 0.7227, 0.4023, 0.5273, 0.5977, 0.5273, 0.5977, 0.5273, 0.4023, 0.5273, 0.6523, 0.5273, 0.8477, 0.5273, 0.8477, 0.7227, 0.6523, 0.7227, 0.5977, 0.2227, 0.4023, 0.2227, 0.4023, 0.2227, 0.5977, 0.2227, 0.4023, 0.2773, 0.5977, 0.2773, 0.5977, 0.4727, 0.4023, 0.4727, 0.1523, 0.7227, 0.1523, 0.75, 0.125, 0.7227, 0.5977, 0.9727, 0.625, 0.9727, 0.5977, 1.0, 0.1523, 0.5273, 0.125, 0.5273, 0.1523, 0.5, 0.8477, 0.5273, 0.8477, 0.5, 0.875, 0.5273, 0.3477, 0.7227, 0.375, 0.7227, 0.3477, 0.75, 0.6523, 0.7227, 0.6523, 0.75, 0.625, 0.7227, 0.3477, 0.5273, 0.3477, 0.5, 0.375, 0.5273, 0.6523, 0.5273, 0.625, 0.5273, 0.6523, 0.5, 0.1523, 0.5273, 0.1523, 0.7227, 0.125, 0.7227, 0.125, 0.5273, 0.4023, 0.9727, 0.5977, 0.9727, 0.5977, 1.0, 0.4023, 1.0, 0.8477, 0.7227, 0.8477, 0.5273, 0.875, 0.5273, 0.875, 0.7227, 0.5977, 0.2773, 0.4023, 0.2773, 0.4023, 0.2227, 0.5977, 0.2227, 0.3477, 0.5273, 0.1523, 0.5273, 0.1523, 0.5, 0.3477, 0.5, 0.8477, 0.5273, 0.6523, 0.5273, 0.6523, 0.5, 0.8477, 0.5, 0.5977, 0.5273, 0.4023, 0.5273, 0.4023, 0.4727, 0.5977, 0.4727, 0.3477, 0.7227, 0.3477, 0.5273, 0.4023, 0.5273, 0.4023, 0.7227, 0.6523, 0.5273, 0.6523, 0.7227, 0.5977, 0.7227, 0.5977, 0.5273, 0.5977, 0.7773, 0.4023, 0.7773, 0.4023, 0.7227, 0.5977, 0.7227, 0.1523, 0.7227, 0.3477, 0.7227, 0.3477, 0.75, 0.1523, 0.75, 0.6523, 0.7227, 0.8477, 0.7227, 0.8477, 0.75, 0.6523, 0.75, 0.1523, 0.5273, 0.3477, 0.5273, 0.3477, 0.7227, 0.1523, 0.7227, 0.4023, 0.02732, 0.5977, 0.02732, 0.5977, 0.2227, 0.4023, 0.2227, 0.4023, 1.0, 0.5977, 1.0, 0.5977, 1.0, 0.4023, 1.0, 0.4023, 0.5273, 0.5977, 0.5273, 0.5977, 0.5273, 0.4023, 0.5273, 0.125, 0.5273, 0.125, 0.7227, 0.125, 0.7227, 0.125, 0.5273, 0.5977, 0.7227, 0.4023, 0.7227, 0.4023, 0.7227, 0.5977, 0.7227, 0.5977, 0.701, 0.5977, 0.6864, 0.5977, 0.6864, 0.5977, 0.701, 0.4023, 0.7227, 0.4023, 0.5273, 0.4023, 0.5273, 0.4023, 0.7227, 0.5977, 0.7227, 0.4023, 0.7227, 0.4023, 0.7227, 0.5977, 0.7227, 0.5977, 0.6864, 0.5977, 0.6864, 0.5977, 0.6864, 0.5977, 0.6864, 0.4023, 0.7227, 0.4023, 0.5273, 0.4023, 0.5273, 0.4023, 0.7227, 0.5977, 0.7227, 0.4023, 0.7227, 0.4023, 0.7227, 0.5977, 0.7227, 0.4023, 0.5273, 0.5977, 0.5273, 0.5977, 0.5273, 0.4023, 0.5273, 0.4023, 0.7227, 0.4023, 0.5273, 0.4023, 0.5273, 0.4023, 0.7227, 0.4023, 0.5273, 0.5977, 0.5273, 0.5977, 0.5273, 0.4023, 0.5273, 0.5977, 0.549, 0.5977, 0.5486, 0.5977, 0.5486, 0.5977, 0.549, 0.4023, 0.5273, 0.5977, 0.5273, 0.5977, 0.7227, 0.4023, 0.7227, 0.5977, 0.5273, 0.5977, 0.7227, 0.5977, 0.7227, 0.5977, 0.5273, 0.5977, 0.7227, 0.4023, 0.7227, 0.4023, 0.7227, 0.5977, 0.7227, 0.4023, 0.7227, 0.4023, 0.5273, 0.4023, 0.5273, 0.4023, 0.7227, 0.5977, 0.7014, 0.5977, 0.5486, 0.5977, 0.5273, 0.5977, 0.7227, 0.5977, 0.5486, 0.5977, 0.549, 0.5977, 0.5273, 0.5977, 0.5273, 0.5977, 0.701, 0.5977, 0.7014, 0.5977, 0.7227, 0.5977, 0.7227, 0.5977, 0.549, 0.5977, 0.5636, 0.5977, 0.5273, 0.5977, 0.5273, 0.5977, 0.6864, 0.5977, 0.701, 0.5977, 0.7227, 0.5977, 0.7227, 0.5977, 0.5636, 0.5977, 0.6864, 0.5977, 0.7227, 0.5977, 0.5273, 0.5977, 0.6864, 0.5977, 0.6864, 0.5977, 0.7227, 0.5977, 0.7227, 0.5977, 0.5636, 0.5977, 0.5636, 0.5977, 0.5273, 0.5977, 0.5273, 0.5977, 0.6784, 0.5977, 0.6781, 0.5977, 0.6781, 0.5977, 0.6784, 0.5977, 0.6781, 0.5977, 0.6475, 0.5977, 0.6475, 0.5977, 0.6781, 0.5977, 0.6475, 0.5977, 0.6475, 0.5977, 0.6475, 0.5977, 0.6475, 0.5977, 0.7014, 0.5977, 0.701, 0.5977, 0.701, 0.5977, 0.7014, 0.5977, 0.5486, 0.5977, 0.7014, 0.5977, 0.7014, 0.5977, 0.5486, 0.5977, 0.5636, 0.5977, 0.5636, 0.5977, 0.5636, 0.5977, 0.5636, 0.5977, 0.6864, 0.5977, 0.5636, 0.5977, 0.5636, 0.5977, 0.6864, 0.5977, 0.5636, 0.5977, 0.549, 0.5977, 0.549, 0.5977, 0.5636, 0.5977, 0.6784, 0.5977, 0.5716, 0.5977, 0.5486, 0.5977, 0.7014, 0.5977, 0.5716, 0.5977, 0.5719, 0.5977, 0.549, 0.5977, 0.5486, 0.5977, 0.6781, 0.5977, 0.6784, 0.5977, 0.7014, 0.5977, 0.701, 0.5977, 0.5719, 0.5977, 0.6025, 0.5977, 0.5636, 0.5977, 0.549, 0.5977, 0.6475, 0.5977, 0.6781, 0.5977, 0.701, 0.5977, 0.6864, 0.5977, 0.6025, 0.5977, 0.6475, 0.5977, 0.6864, 0.5977, 0.5636, 0.5977, 0.6475, 0.5977, 0.6475, 0.5977, 0.6864, 0.5977, 0.6864, 0.5977, 0.6025, 0.5977, 0.6025, 0.5977, 0.5636, 0.5977, 0.5636, 0.5977, 0.5716, 0.5977, 0.6784, 0.5977, 0.6781, 0.5977, 0.5719, 0.5977, 0.5719, 0.5977, 0.6781, 0.5977, 0.6475, 0.5977, 0.6025, 0.5977, 0.6025, 0.5977, 0.6475, 0.5977, 0.6475, 0.5977, 0.6025, 0.5977, 0.5716, 0.5977, 0.6784, 0.5977, 0.6784, 0.5977, 0.5716, 0.5977, 0.6025, 0.5977, 0.6025, 0.5977, 0.6025, 0.5977, 0.6025, 0.5977, 0.6475, 0.5977, 0.6025, 0.5977, 0.6025, 0.5977, 0.6475, 0.5977, 0.6025, 0.5977, 0.5719, 0.5977, 0.5719, 0.5977, 0.6025, 0.5977, 0.5719, 0.5977, 0.5716, 0.5977, 0.5716, 0.5977, 0.5719])
me_cube_002.use_remesh_fix_poles = True
me_cube_002.use_remesh_preserve_attributes = False
me_cube_002.use_mirror_vertex_groups = False
me_cube_002.update()

# ---- objects
ob_light = bpy.data.objects.new('Light', light_light)
ob_camera = bpy.data.objects.new('Camera', cam_camera)
ob_cube = bpy.data.objects.new('Cube', me_cube_001)
ob_cube_001 = bpy.data.objects.new('Cube.001', me_cube_002)

# ---- transforms, parenting, visibility, modifiers, constraints
ob_light.location = (4.076, 1.005, 5.904)
ob_light.rotation_euler = (0.6503, 0.05522, 1.866)
ob_light.lock_rotations_4d = False
ob_light.empty_display_type = 'ARROWS'
ob_light.color = (0.0, 0.0, 0.0, 0.0)
ob_light.lineart.crease_threshold = 0.0
ob_camera.location = (7.359, -6.926, 4.958)
ob_camera.rotation_euler = (1.109, 0.0, 0.8149)
ob_camera.lock_rotations_4d = False
ob_camera.empty_display_type = 'ARROWS'
ob_camera.color = (0.0, 0.0, 0.0, 0.0)
ob_camera.display_type = 'WIRE'
ob_camera.lineart.crease_threshold = 0.0
ob_cube.location = (0.0, 0.0, 0.0)
ob_cube.lineart.crease_threshold = 0.0
ob_cube_001.location = (0.0, 5.631, 0.0)
ob_cube_001.lineart.crease_threshold = 0.0

# ---- collection membership
col_collection.objects.link(ob_light)
col_collection.objects.link(ob_camera)
col_collection.objects.link(ob_cube)
col_collection.objects.link(ob_cube_001)

# ---- scene / render settings (as saved in the file)
scene.camera = ob_camera
scene.frame_start = 1; scene.frame_end = 250; scene.frame_set(1)
scene.render.engine = 'BLENDER_WORKBENCH'
scene.cycles.use_denoising = False
scene.cycles.samples = 128
scene.cycles.sampling_pattern = 'TABULATED_SOBOL'
scene.cycles.use_adaptive_sampling = False
scene.cycles.use_light_tree = False
scene.view_settings.view_transform = 'Filmic'
bpy.context.view_layer.update()
